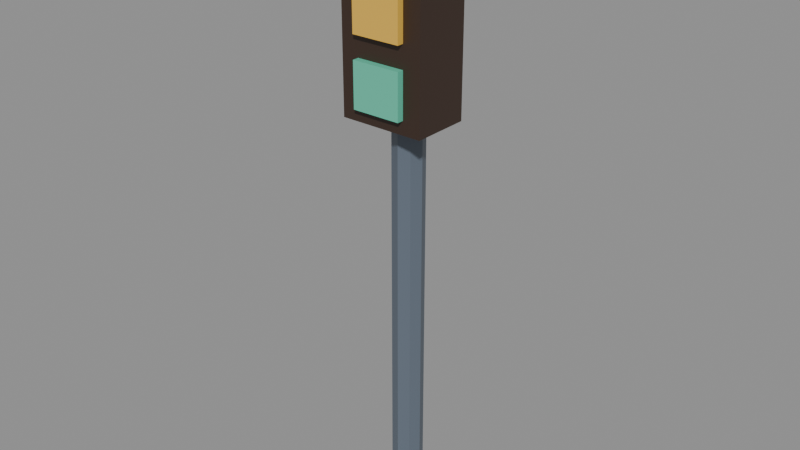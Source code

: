 # Source: prop_lampu_lalin.blend  (saved by Blender 5.3.31; exported with 4.5.12 LTS)
import bpy
from mathutils import Matrix  # noqa: F401  (used for matrix-valued properties, if any)

bpy.ops.wm.read_factory_settings(use_empty=True)
scene = bpy.context.scene
scene.name = 'Scene'

# ---- images (referenced by path relative to the original .blend; pixels are not part of the script)
import os
ASSET_DIR = os.environ.get("B2B_ASSET_DIR", "")  # directory of the original .blend (textures are referenced by path, not embedded)
HERE = os.path.dirname(os.path.abspath(__file__))  # packed textures are extracted next to this script under _unpacked/

def load_image(name, relpath, width, height, colorspace="sRGB"):
    """Load a texture the original file referenced (path relative to the .blend, or extracted next to this script)."""
    p = next((c for c in (os.path.join(HERE, relpath), os.path.join(ASSET_DIR, relpath)) if relpath and os.path.exists(c)), "")
    if p:
        img = bpy.data.images.load(p, check_existing=True)
        img.name = name
    else:  # same state as the original file: an image datablock whose file is absent (Cycles renders it pink)
        img = bpy.data.images.new(name, width, height)
        img.source = "FILE"
        img.filepath = "//" + (relpath or name)
    img.colorspace_settings.name = colorspace
    return img
img_palet_prop_lampu_lalin = load_image('palet_prop_lampu_lalin', '_unpacked/palet_prop_lampu_lalin.89a20d5b.png', 20, 4, 'sRGB')

# ---- materials (node trees are filled in below, after node groups)
mat_palet_prop_lampu_lalin = bpy.data.materials.new('palet_prop_lampu_lalin')

# ---- material node trees
mat_palet_prop_lampu_lalin.use_nodes = True; mat_palet_prop_lampu_lalin.node_tree.nodes.clear()
_N = mat_palet_prop_lampu_lalin.node_tree.nodes; _L = mat_palet_prop_lampu_lalin.node_tree.links
n0 = _N.new('ShaderNodeBsdfPrincipled'); n0.name = 'Principled BSDF'; n0.location = (-200, 100)
n0.inputs[10].default_value = 0.005
n1 = _N.new('ShaderNodeOutputMaterial'); n1.name = 'Material Output'; n1.location = (200, 100)
n2 = _N.new('ShaderNodeTexImage'); n2.name = 'Image Texture'; n2.location = (0, 0)
n2.image = img_palet_prop_lampu_lalin
n2.interpolation = 'Closest'
_L.new(n0.outputs[0], n1.inputs[0])
_L.new(n2.outputs[0], n0.inputs[0])
n1.is_active_output = True

# ---- meshes
me_prop_lampu_lalin = bpy.data.meshes.new('prop_lampu_lalin')
me_prop_lampu_lalin.from_pydata([(0.0, 0.07, 0.0), (0.0, 0.07, 2.7), (0.0495, 0.0495, 0.0), (0.0495, 0.0495, 2.7), (0.07, 0.0, 0.0), (0.07, 0.0, 2.7), (0.0495, -0.0495, 0.0), (0.0495, -0.0495, 2.7), (0.0, -0.07, 0.0), (0.0, -0.07, 2.7), (-0.0495, -0.0495, 0.0), (-0.0495, -0.0495, 2.7), (-0.07, 0.0, 0.0), (-0.07, 0.0, 2.7), (-0.0495, 0.0495, 0.0), (-0.0495, 0.0495, 2.7), (-0.19, -0.17, 1.84), (-0.19, -0.17, 2.76), (-0.19, 0.09, 1.84), (-0.19, 0.09, 2.76), (0.19, -0.17, 1.84), (0.19, -0.17, 2.76), (0.19, 0.09, 1.84), (0.19, 0.09, 2.76), (-0.11, -0.2, 2.5), (-0.11, -0.2, 2.7), (-0.11, -0.17, 2.5), (-0.11, -0.17, 2.7), (0.11, -0.2, 2.5), (0.11, -0.2, 2.7), (0.11, -0.17, 2.5), (0.11, -0.17, 2.7), (-0.11, -0.2, 2.2), (-0.11, -0.2, 2.4), (-0.11, -0.17, 2.2), (-0.11, -0.17, 2.4), (0.11, -0.2, 2.2), (0.11, -0.2, 2.4), (0.11, -0.17, 2.2), (0.11, -0.17, 2.4), (-0.11, -0.2, 1.9), (-0.11, -0.2, 2.1), (-0.11, -0.17, 1.9), (-0.11, -0.17, 2.1), (0.11, -0.2, 1.9), (0.11, -0.2, 2.1), (0.11, -0.17, 1.9), (0.11, -0.17, 2.1)], [], [(0, 1, 3, 2), (2, 3, 5, 4), (4, 5, 7, 6), (6, 7, 9, 8), (8, 9, 11, 10), (10, 11, 13, 12), (3, 1, 15, 13, 11, 9, 7, 5), (12, 13, 15, 14), (14, 15, 1, 0), (0, 2, 4, 6, 8, 10, 12, 14), (16, 17, 19, 18), (18, 19, 23, 22), (22, 23, 21, 20), (20, 21, 17, 16), (18, 22, 20, 16), (23, 19, 17, 21), (24, 25, 27, 26), (26, 27, 31, 30), (30, 31, 29, 28), (28, 29, 25, 24), (26, 30, 28, 24), (31, 27, 25, 29), (32, 33, 35, 34), (34, 35, 39, 38), (38, 39, 37, 36), (36, 37, 33, 32), (34, 38, 36, 32), (39, 35, 33, 37), (40, 41, 43, 42), (42, 43, 47, 46), (46, 47, 45, 44), (44, 45, 41, 40), (42, 46, 44, 40), (47, 43, 41, 45)])
_uv = me_prop_lampu_lalin.uv_layers.new(name='UVMap')
_uv.uv.foreach_set('vector', [0.1, 0.5, 0.1, 0.5, 0.1, 0.5, 0.1, 0.5, 0.1, 0.5, 0.1, 0.5, 0.1, 0.5, 0.1, 0.5, 0.1, 0.5, 0.1, 0.5, 0.1, 0.5, 0.1, 0.5, 0.1, 0.5, 0.1, 0.5, 0.1, 0.5, 0.1, 0.5, 0.1, 0.5, 0.1, 0.5, 0.1, 0.5, 0.1, 0.5, 0.1, 0.5, 0.1, 0.5, 0.1, 0.5, 0.1, 0.5, 0.1, 0.5, 0.1, 0.5, 0.1, 0.5, 0.1, 0.5, 0.1, 0.5, 0.1, 0.5, 0.1, 0.5, 0.1, 0.5, 0.1, 0.5, 0.1, 0.5, 0.1, 0.5, 0.1, 0.5, 0.1, 0.5, 0.1, 0.5, 0.1, 0.5, 0.1, 0.5, 0.1, 0.5, 0.1, 0.5, 0.1, 0.5, 0.1, 0.5, 0.1, 0.5, 0.1, 0.5, 0.1, 0.5, 0.1, 0.5, 0.3, 0.5, 0.3, 0.5, 0.3, 0.5, 0.3, 0.5, 0.3, 0.5, 0.3, 0.5, 0.3, 0.5, 0.3, 0.5, 0.3, 0.5, 0.3, 0.5, 0.3, 0.5, 0.3, 0.5, 0.3, 0.5, 0.3, 0.5, 0.3, 0.5, 0.3, 0.5, 0.3, 0.5, 0.3, 0.5, 0.3, 0.5, 0.3, 0.5, 0.3, 0.5, 0.3, 0.5, 0.3, 0.5, 0.3, 0.5, 0.5, 0.5, 0.5, 0.5, 0.5, 0.5, 0.5, 0.5, 0.5, 0.5, 0.5, 0.5, 0.5, 0.5, 0.5, 0.5, 0.5, 0.5, 0.5, 0.5, 0.5, 0.5, 0.5, 0.5, 0.5, 0.5, 0.5, 0.5, 0.5, 0.5, 0.5, 0.5, 0.5, 0.5, 0.5, 0.5, 0.5, 0.5, 0.5, 0.5, 0.5, 0.5, 0.5, 0.5, 0.5, 0.5, 0.5, 0.5, 0.7, 0.5, 0.7, 0.5, 0.7, 0.5, 0.7, 0.5, 0.7, 0.5, 0.7, 0.5, 0.7, 0.5, 0.7, 0.5, 0.7, 0.5, 0.7, 0.5, 0.7, 0.5, 0.7, 0.5, 0.7, 0.5, 0.7, 0.5, 0.7, 0.5, 0.7, 0.5, 0.7, 0.5, 0.7, 0.5, 0.7, 0.5, 0.7, 0.5, 0.7, 0.5, 0.7, 0.5, 0.7, 0.5, 0.7, 0.5, 0.9, 0.5, 0.9, 0.5, 0.9, 0.5, 0.9, 0.5, 0.9, 0.5, 0.9, 0.5, 0.9, 0.5, 0.9, 0.5, 0.9, 0.5, 0.9, 0.5, 0.9, 0.5, 0.9, 0.5, 0.9, 0.5, 0.9, 0.5, 0.9, 0.5, 0.9, 0.5, 0.9, 0.5, 0.9, 0.5, 0.9, 0.5, 0.9, 0.5, 0.9, 0.5, 0.9, 0.5, 0.9, 0.5, 0.9, 0.5])
me_prop_lampu_lalin.materials.append(mat_palet_prop_lampu_lalin)
me_prop_lampu_lalin.update()

# ---- objects
ob_prop_lampu_lalin = bpy.data.objects.new('prop_lampu_lalin', me_prop_lampu_lalin)

# ---- transforms, parenting, visibility, modifiers, constraints
ob_prop_lampu_lalin.location = (0.0, 0.0, 0.0)

# ---- collection membership
scene.collection.objects.link(ob_prop_lampu_lalin)

# ---- scene / render settings (as saved in the file)
scene.frame_start = 1; scene.frame_end = 250; scene.frame_set(1)
scene.render.engine = 'BLENDER_EEVEE_NEXT'
scene.render.bake_bias = 0.0
scene.render.bake_samples = 0
scene.render.compositor_device = 'GPU'
scene.eevee.use_volume_custom_range = False
scene.eevee.fast_gi_thickness_near = 0.1
scene.eevee.fast_gi_thickness_far = 0.0
scene.eevee.ray_tracing_options.screen_trace_thickness = 0.1
bpy.context.view_layer.update()

# ---- added for rendering (the .blend has no active camera and no usable light): camera, sun + grey world if the file has none
cam_auto = bpy.data.cameras.new('AutoCamera')
cam_auto.lens = 50.0
cam_auto.sensor_width = 36.0
cam_auto.clip_end = 1000.0
ob_auto_camera = bpy.data.objects.new('AutoCamera', cam_auto)
scene.collection.objects.link(ob_auto_camera)
ob_auto_camera.location = (2.59164, -3.16496, 3.45331)
ob_auto_camera.rotation_euler = (1.09748, -7.21219e-08, 0.694738)
scene.camera = ob_auto_camera
light_auto_sun = bpy.data.lights.new('AutoSun', 'SUN')
light_auto_sun.energy = 3.0
light_auto_sun.angle = 0.0523599
ob_auto_sun = bpy.data.objects.new('AutoSun', light_auto_sun)
scene.collection.objects.link(ob_auto_sun)
ob_auto_sun.rotation_euler = (0.872665, 0.174533, 0.523599)
if scene.world is None:
    world_auto = bpy.data.worlds.new('AutoWorld')
    world_auto.color = (0.3, 0.3, 0.3)
    scene.world = world_auto
bpy.context.view_layer.update()
